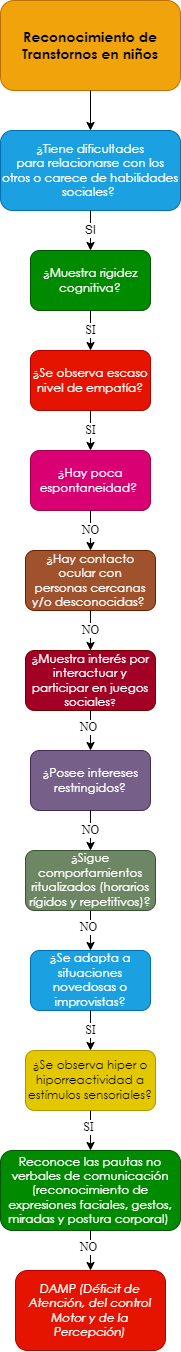

The diagram above was exported from draw.io. Its source (the exported page's mxGraphModel, read from the mxfile embedded in the PNG):
<mxGraphModel dx="661" dy="761" grid="1" gridSize="10" guides="1" tooltips="1" connect="1" arrows="1" fold="1" page="1" pageScale="1" pageWidth="10000" pageHeight="10000" math="0" shadow="0">
  <root>
    <mxCell id="0" />
    <mxCell id="1" parent="0" />
    <mxCell id="eSyxj0o0_MKRUbqtamEU-1" value="&lt;span style=&quot;font-family: &amp;quot;Century Gothic&amp;quot;, sans-serif;&quot;&gt;&lt;font style=&quot;font-size: 14px;&quot;&gt;&lt;b style=&quot;&quot;&gt;Reconocimiento de Transtornos en niños&lt;/b&gt;&lt;/font&gt;&lt;/span&gt;" style="rounded=1;whiteSpace=wrap;html=1;fillColor=#f0a30a;strokeColor=#BD7000;fontColor=#000000;gradientColor=none;glass=0;sketch=0;shadow=0;" parent="1" vertex="1">
      <mxGeometry x="2850" y="40" width="180" height="90" as="geometry" />
    </mxCell>
    <mxCell id="eSyxj0o0_MKRUbqtamEU-2" value="" style="endArrow=classic;html=1;exitX=0.5;exitY=1;exitDx=0;exitDy=0;entryX=0.5;entryY=0;entryDx=0;entryDy=0;" parent="1" source="eSyxj0o0_MKRUbqtamEU-1" target="eSyxj0o0_MKRUbqtamEU-4" edge="1">
      <mxGeometry width="50" height="50" relative="1" as="geometry">
        <mxPoint x="2880" y="270" as="sourcePoint" />
        <mxPoint x="2860" y="220" as="targetPoint" />
      </mxGeometry>
    </mxCell>
    <mxCell id="eSyxj0o0_MKRUbqtamEU-4" value="&lt;div style=&quot;&quot;&gt;&lt;div style=&quot;&quot;&gt;&lt;p style=&quot;&quot; class=&quot;MsoNormal&quot;&gt;&lt;span style=&quot;line-height: 107%; font-family: &amp;quot;Century Gothic&amp;quot;, sans-serif;&quot;&gt;¿Tiene dificultades&lt;br/&gt;para relacionarse con los otros o carece de habilidades sociales?&amp;nbsp;&lt;/span&gt;&lt;/p&gt;&lt;/div&gt;&lt;/div&gt;" style="rounded=1;whiteSpace=wrap;html=1;shadow=0;glass=0;sketch=0;align=center;fillColor=#1ba1e2;fontColor=#ffffff;strokeColor=#006EAF;" parent="1" vertex="1">
      <mxGeometry x="2850" y="170" width="180" height="80" as="geometry" />
    </mxCell>
    <mxCell id="eSyxj0o0_MKRUbqtamEU-10" value="SI" style="endArrow=classic;html=1;fontFamily=Helvetica;fontSize=12;fontColor=#000000;exitX=0.5;exitY=1;exitDx=0;exitDy=0;entryX=0.5;entryY=0;entryDx=0;entryDy=0;" parent="1" source="eSyxj0o0_MKRUbqtamEU-4" target="eSyxj0o0_MKRUbqtamEU-12" edge="1">
      <mxGeometry width="50" height="50" relative="1" as="geometry">
        <mxPoint x="2920" y="360" as="sourcePoint" />
        <mxPoint x="2860" y="350" as="targetPoint" />
      </mxGeometry>
    </mxCell>
    <mxCell id="eSyxj0o0_MKRUbqtamEU-12" value="&lt;p class=&quot;MsoNormal&quot;&gt;&lt;span style=&quot;line-height: 107%; font-family: &amp;quot;Century Gothic&amp;quot;, sans-serif;&quot;&gt;&lt;font style=&quot;font-size: 12px;&quot;&gt;¿Muestra rigidez&lt;br/&gt;cognitiva?&lt;/font&gt;&lt;span style=&quot;font-size: 12pt;&quot;&gt;&lt;/span&gt;&lt;/span&gt;&lt;/p&gt;" style="rounded=1;whiteSpace=wrap;html=1;shadow=0;glass=0;sketch=0;fontFamily=Helvetica;fontSize=12;fontColor=#ffffff;fillColor=#008a00;strokeColor=#005700;" parent="1" vertex="1">
      <mxGeometry x="2880" y="290" width="120" height="60" as="geometry" />
    </mxCell>
    <mxCell id="eSyxj0o0_MKRUbqtamEU-13" value="&lt;p class=&quot;MsoNormal&quot;&gt;&lt;span style=&quot;line-height: 107%; font-family: &amp;quot;Century Gothic&amp;quot;, sans-serif;&quot;&gt;&lt;font style=&quot;font-size: 12px;&quot;&gt;¿Hay contacto ocular con&lt;br/&gt;personas cercanas y/o desconocidas?&lt;/font&gt;&lt;/span&gt;&lt;span style=&quot;font-size:12.0pt;line-height:107%;font-family:&lt;br/&gt;&amp;quot;Century Gothic&amp;quot;,sans-serif;mso-bidi-font-family:Arial&quot;&gt;&amp;nbsp;&lt;/span&gt;&lt;/p&gt;" style="rounded=1;whiteSpace=wrap;html=1;shadow=0;glass=0;sketch=0;fontFamily=Helvetica;fontSize=12;fontColor=#ffffff;fillColor=#a0522d;strokeColor=#6D1F00;" parent="1" vertex="1">
      <mxGeometry x="2875" y="590" width="130" height="60" as="geometry" />
    </mxCell>
    <mxCell id="eSyxj0o0_MKRUbqtamEU-15" value="SI" style="endArrow=classic;html=1;fontFamily=Times New Roman;fontSize=12;fontColor=#000000;exitX=0.5;exitY=1;exitDx=0;exitDy=0;entryX=0.5;entryY=0;entryDx=0;entryDy=0;" parent="1" source="eSyxj0o0_MKRUbqtamEU-12" target="eSyxj0o0_MKRUbqtamEU-17" edge="1">
      <mxGeometry width="50" height="50" relative="1" as="geometry">
        <mxPoint x="3010" y="450" as="sourcePoint" />
        <mxPoint x="2870" y="450" as="targetPoint" />
      </mxGeometry>
    </mxCell>
    <mxCell id="eSyxj0o0_MKRUbqtamEU-17" value="&lt;span style=&quot;line-height: 107%; font-family: &amp;quot;Century Gothic&amp;quot;, sans-serif;&quot;&gt;&lt;font style=&quot;font-size: 12px;&quot;&gt;¿Se observa escaso&lt;br/&gt;nivel de empatía?&lt;/font&gt;&lt;/span&gt;" style="rounded=1;whiteSpace=wrap;html=1;shadow=0;glass=0;sketch=0;fontFamily=Times New Roman;fontSize=12;fontColor=#ffffff;fillColor=#e51400;strokeColor=#B20000;" parent="1" vertex="1">
      <mxGeometry x="2880" y="390" width="120" height="60" as="geometry" />
    </mxCell>
    <mxCell id="eSyxj0o0_MKRUbqtamEU-20" value="SI" style="endArrow=classic;html=1;fontFamily=Times New Roman;fontSize=12;fontColor=#000000;exitX=0.5;exitY=1;exitDx=0;exitDy=0;entryX=0.5;entryY=0;entryDx=0;entryDy=0;" parent="1" source="eSyxj0o0_MKRUbqtamEU-17" target="eSyxj0o0_MKRUbqtamEU-22" edge="1">
      <mxGeometry width="50" height="50" relative="1" as="geometry">
        <mxPoint x="2940" y="450" as="sourcePoint" />
        <mxPoint x="2870" y="550" as="targetPoint" />
      </mxGeometry>
    </mxCell>
    <mxCell id="eSyxj0o0_MKRUbqtamEU-22" value="&lt;span style=&quot;line-height: 107%; font-family: &amp;quot;Century Gothic&amp;quot;, sans-serif;&quot;&gt;&lt;font style=&quot;font-size: 12px;&quot;&gt;¿Hay poca&lt;br/&gt;espontaneidad?&amp;nbsp;&lt;/font&gt;&lt;/span&gt;" style="rounded=1;whiteSpace=wrap;html=1;shadow=0;glass=0;sketch=0;fontFamily=Times New Roman;fontSize=12;fontColor=#ffffff;fillColor=#d80073;strokeColor=#A50040;" parent="1" vertex="1">
      <mxGeometry x="2880" y="490" width="120" height="60" as="geometry" />
    </mxCell>
    <mxCell id="eSyxj0o0_MKRUbqtamEU-28" value="NO" style="endArrow=classic;html=1;fontFamily=Times New Roman;fontSize=12;fontColor=#000000;exitX=0.5;exitY=1;exitDx=0;exitDy=0;entryX=0.5;entryY=0;entryDx=0;entryDy=0;" parent="1" source="eSyxj0o0_MKRUbqtamEU-22" target="eSyxj0o0_MKRUbqtamEU-13" edge="1">
      <mxGeometry width="50" height="50" relative="1" as="geometry">
        <mxPoint x="2940" y="550" as="sourcePoint" />
        <mxPoint x="2940" y="590" as="targetPoint" />
      </mxGeometry>
    </mxCell>
    <mxCell id="eSyxj0o0_MKRUbqtamEU-153" value="&lt;span style=&quot;line-height: 107%; font-family: &amp;quot;Century Gothic&amp;quot;, sans-serif;&quot;&gt;&lt;font style=&quot;font-size: 12px;&quot;&gt;¿&lt;/font&gt;&lt;/span&gt;&lt;span style=&quot;line-height: 107%; font-family: &amp;quot;Century Gothic&amp;quot;, sans-serif;&quot;&gt;Muestra interés por&lt;br/&gt;interactuar y participar en juegos sociales&lt;font size=&quot;1&quot;&gt;?&lt;/font&gt;&lt;/span&gt;" style="rounded=1;whiteSpace=wrap;html=1;shadow=0;glass=0;sketch=0;fontFamily=Times New Roman;fontSize=12;fontColor=#ffffff;fillColor=#a20025;strokeColor=#6F0000;" parent="1" vertex="1">
      <mxGeometry x="2875" y="690" width="130" height="60" as="geometry" />
    </mxCell>
    <mxCell id="eSyxj0o0_MKRUbqtamEU-155" value="NO" style="endArrow=classic;html=1;fontFamily=Times New Roman;fontSize=12;fontColor=#000000;entryX=0.5;entryY=0;entryDx=0;entryDy=0;exitX=0.5;exitY=1;exitDx=0;exitDy=0;" parent="1" source="eSyxj0o0_MKRUbqtamEU-13" target="eSyxj0o0_MKRUbqtamEU-153" edge="1">
      <mxGeometry width="50" height="50" relative="1" as="geometry">
        <mxPoint x="2975" y="670" as="sourcePoint" />
        <mxPoint x="2890" y="940" as="targetPoint" />
      </mxGeometry>
    </mxCell>
    <mxCell id="eSyxj0o0_MKRUbqtamEU-156" value="&lt;p class=&quot;MsoNormal&quot;&gt;&lt;span style=&quot;line-height: 107%; font-family: &amp;quot;Century Gothic&amp;quot;, sans-serif;&quot;&gt;&lt;font style=&quot;font-size: 12px;&quot;&gt;¿Posee intereses&lt;br&gt;restringidos?&lt;/font&gt;&lt;span style=&quot;font-size: 12pt;&quot;&gt;&lt;/span&gt;&lt;/span&gt;&lt;/p&gt;" style="rounded=1;whiteSpace=wrap;html=1;shadow=0;glass=0;sketch=0;fontFamily=Times New Roman;fontSize=12;fontColor=#ffffff;fillColor=#76608a;strokeColor=#432D57;" parent="1" vertex="1">
      <mxGeometry x="2880" y="790" width="120" height="60" as="geometry" />
    </mxCell>
    <mxCell id="eSyxj0o0_MKRUbqtamEU-158" value="" style="endArrow=classic;html=1;fontFamily=Times New Roman;fontSize=12;fontColor=#000000;exitX=0.5;exitY=1;exitDx=0;exitDy=0;entryX=0.5;entryY=0;entryDx=0;entryDy=0;" parent="1" source="eSyxj0o0_MKRUbqtamEU-153" target="eSyxj0o0_MKRUbqtamEU-156" edge="1">
      <mxGeometry width="50" height="50" relative="1" as="geometry">
        <mxPoint x="2940" y="870" as="sourcePoint" />
        <mxPoint x="2990" y="820" as="targetPoint" />
      </mxGeometry>
    </mxCell>
    <mxCell id="eSyxj0o0_MKRUbqtamEU-159" value="NO" style="edgeLabel;html=1;align=center;verticalAlign=middle;resizable=0;points=[];fontSize=12;fontFamily=Times New Roman;fontColor=#000000;" parent="eSyxj0o0_MKRUbqtamEU-158" vertex="1" connectable="0">
      <mxGeometry x="-0.2062" y="-3" relative="1" as="geometry">
        <mxPoint as="offset" />
      </mxGeometry>
    </mxCell>
    <mxCell id="eSyxj0o0_MKRUbqtamEU-160" value="&lt;p class=&quot;MsoNormal&quot;&gt;&lt;span style=&quot;line-height: 107%; font-family: &amp;quot;Century Gothic&amp;quot;, sans-serif;&quot;&gt;&lt;font style=&quot;font-size: 12px;&quot;&gt;¿Sigue&lt;/font&gt;&lt;/span&gt;&lt;span&gt; &lt;/span&gt;&lt;span style=&quot;line-height: 107%; font-family: &amp;quot;Century Gothic&amp;quot;, sans-serif;&quot;&gt;&lt;font style=&quot;font-size: 12px;&quot;&gt;comportamientos&lt;br&gt;ritualizados (horarios rígidos y repetitivos)?&lt;/font&gt;&lt;span style=&quot;font-size: 12pt;&quot;&gt;&lt;/span&gt;&lt;/span&gt;&lt;/p&gt;" style="rounded=1;whiteSpace=wrap;html=1;shadow=0;glass=0;sketch=0;fontFamily=Times New Roman;fontSize=12;fontColor=#ffffff;fillColor=#6d8764;strokeColor=#3A5431;" parent="1" vertex="1">
      <mxGeometry x="2875" y="890" width="130" height="60" as="geometry" />
    </mxCell>
    <mxCell id="eSyxj0o0_MKRUbqtamEU-162" value="NO" style="endArrow=classic;html=1;fontFamily=Times New Roman;fontSize=12;fontColor=#000000;entryX=0.5;entryY=0;entryDx=0;entryDy=0;exitX=0.5;exitY=1;exitDx=0;exitDy=0;" parent="1" source="eSyxj0o0_MKRUbqtamEU-156" target="eSyxj0o0_MKRUbqtamEU-160" edge="1">
      <mxGeometry width="50" height="50" relative="1" as="geometry">
        <mxPoint x="2975" y="940" as="sourcePoint" />
        <mxPoint x="2890" y="1210" as="targetPoint" />
      </mxGeometry>
    </mxCell>
    <mxCell id="eSyxj0o0_MKRUbqtamEU-163" value="&lt;p class=&quot;MsoNormal&quot;&gt;&lt;span style=&quot;line-height: 107%; font-family: &amp;quot;Century Gothic&amp;quot;, sans-serif;&quot;&gt;&lt;font style=&quot;font-size: 12px;&quot;&gt;&lt;span style=&quot;background-color: initial;&quot;&gt;¿Se adapta a situaciones&lt;br&gt;novedosas o improvistas&lt;/span&gt;?&lt;/font&gt;&lt;span style=&quot;font-size: 12pt;&quot;&gt;&lt;/span&gt;&lt;/span&gt;&lt;/p&gt;" style="rounded=1;whiteSpace=wrap;html=1;shadow=0;glass=0;sketch=0;fontFamily=Times New Roman;fontSize=12;fontColor=#ffffff;fillColor=#1ba1e2;strokeColor=#006EAF;" parent="1" vertex="1">
      <mxGeometry x="2880" y="990" width="120" height="60" as="geometry" />
    </mxCell>
    <mxCell id="eSyxj0o0_MKRUbqtamEU-165" value="" style="endArrow=classic;html=1;fontFamily=Times New Roman;fontSize=12;fontColor=#000000;exitX=0.5;exitY=1;exitDx=0;exitDy=0;entryX=0.5;entryY=0;entryDx=0;entryDy=0;" parent="1" source="eSyxj0o0_MKRUbqtamEU-160" target="eSyxj0o0_MKRUbqtamEU-163" edge="1">
      <mxGeometry width="50" height="50" relative="1" as="geometry">
        <mxPoint x="2880" y="1080" as="sourcePoint" />
        <mxPoint x="2985" y="1090" as="targetPoint" />
      </mxGeometry>
    </mxCell>
    <mxCell id="eSyxj0o0_MKRUbqtamEU-166" value="NO" style="edgeLabel;html=1;align=center;verticalAlign=middle;resizable=0;points=[];fontSize=12;fontFamily=Times New Roman;fontColor=#000000;" parent="eSyxj0o0_MKRUbqtamEU-165" vertex="1" connectable="0">
      <mxGeometry x="-0.2062" y="-3" relative="1" as="geometry">
        <mxPoint as="offset" />
      </mxGeometry>
    </mxCell>
    <mxCell id="eSyxj0o0_MKRUbqtamEU-167" value="&lt;p class=&quot;MsoNormal&quot;&gt;&lt;span style=&quot;line-height: 107%; font-family: &amp;quot;Century Gothic&amp;quot;, sans-serif;&quot;&gt;&lt;font style=&quot;font-size: 12px;&quot;&gt;&lt;span style=&quot;background-color: initial;&quot;&gt;¿Se observa hiper o&lt;br/&gt;hiporreactividad a estímulos sensoriales?&lt;/span&gt;&lt;/font&gt;&lt;span style=&quot;font-size: 12pt;&quot;&gt;&lt;/span&gt;&lt;/span&gt;&lt;/p&gt;" style="rounded=1;whiteSpace=wrap;html=1;shadow=0;glass=0;sketch=0;fontFamily=Times New Roman;fontSize=12;fontColor=#000000;fillColor=#e3c800;strokeColor=#B09500;" parent="1" vertex="1">
      <mxGeometry x="2875" y="1090" width="130" height="60" as="geometry" />
    </mxCell>
    <mxCell id="eSyxj0o0_MKRUbqtamEU-169" value="SI" style="endArrow=classic;html=1;fontFamily=Times New Roman;fontSize=12;fontColor=#000000;entryX=0.5;entryY=0;entryDx=0;entryDy=0;exitX=0.5;exitY=1;exitDx=0;exitDy=0;" parent="1" source="eSyxj0o0_MKRUbqtamEU-163" target="eSyxj0o0_MKRUbqtamEU-167" edge="1">
      <mxGeometry width="50" height="50" relative="1" as="geometry">
        <mxPoint x="2975" y="1210" as="sourcePoint" />
        <mxPoint x="2890" y="1480" as="targetPoint" />
      </mxGeometry>
    </mxCell>
    <mxCell id="eSyxj0o0_MKRUbqtamEU-171" value="" style="endArrow=classic;html=1;fontFamily=Times New Roman;fontSize=12;fontColor=#000000;exitX=0.5;exitY=1;exitDx=0;exitDy=0;entryX=0.5;entryY=0;entryDx=0;entryDy=0;" parent="1" source="eSyxj0o0_MKRUbqtamEU-167" target="eSyxj0o0_MKRUbqtamEU-173" edge="1">
      <mxGeometry width="50" height="50" relative="1" as="geometry">
        <mxPoint x="2880" y="1350" as="sourcePoint" />
        <mxPoint x="2975" y="1420" as="targetPoint" />
      </mxGeometry>
    </mxCell>
    <mxCell id="eSyxj0o0_MKRUbqtamEU-172" value="SI" style="edgeLabel;html=1;align=center;verticalAlign=middle;resizable=0;points=[];fontSize=12;fontFamily=Times New Roman;fontColor=#000000;" parent="eSyxj0o0_MKRUbqtamEU-171" vertex="1" connectable="0">
      <mxGeometry x="-0.2062" y="-3" relative="1" as="geometry">
        <mxPoint as="offset" />
      </mxGeometry>
    </mxCell>
    <mxCell id="eSyxj0o0_MKRUbqtamEU-173" value="&lt;p class=&quot;MsoNormal&quot;&gt;&lt;span style=&quot;line-height: 107%; font-family: &amp;quot;Century Gothic&amp;quot;, sans-serif;&quot;&gt;Reconoce las pautas no&lt;br/&gt;verbales de comunicación (reconocimiento de expresiones faciales, gestos,&lt;br/&gt;miradas y postura corporal)&amp;nbsp;&lt;/span&gt;&lt;/p&gt;" style="rounded=1;whiteSpace=wrap;html=1;shadow=0;glass=0;sketch=0;fontFamily=Times New Roman;fontSize=12;fontColor=#ffffff;fillColor=#008a00;strokeColor=#005700;" parent="1" vertex="1">
      <mxGeometry x="2850" y="1190" width="180" height="80" as="geometry" />
    </mxCell>
    <mxCell id="eSyxj0o0_MKRUbqtamEU-175" value="" style="endArrow=classic;html=1;fontFamily=Times New Roman;fontSize=12;fontColor=#000000;exitX=0.5;exitY=1;exitDx=0;exitDy=0;entryX=0.5;entryY=0;entryDx=0;entryDy=0;" parent="1" source="eSyxj0o0_MKRUbqtamEU-173" target="eSyxj0o0_MKRUbqtamEU-177" edge="1">
      <mxGeometry width="50" height="50" relative="1" as="geometry">
        <mxPoint x="2950" y="1160" as="sourcePoint" />
        <mxPoint x="2940" y="1300" as="targetPoint" />
      </mxGeometry>
    </mxCell>
    <mxCell id="eSyxj0o0_MKRUbqtamEU-176" value="NO" style="edgeLabel;html=1;align=center;verticalAlign=middle;resizable=0;points=[];fontSize=12;fontFamily=Times New Roman;fontColor=#000000;" parent="eSyxj0o0_MKRUbqtamEU-175" vertex="1" connectable="0">
      <mxGeometry x="-0.2062" y="-3" relative="1" as="geometry">
        <mxPoint as="offset" />
      </mxGeometry>
    </mxCell>
    <mxCell id="eSyxj0o0_MKRUbqtamEU-177" value="&lt;p class=&quot;MsoNormal&quot;&gt;&lt;i style=&quot;font-family: &amp;quot;Century Gothic&amp;quot;, sans-serif;&quot;&gt;DAMP (Déficit de&lt;br&gt;Atención, del control Motor y de la Percepción)&lt;/i&gt;&lt;br&gt;&lt;/p&gt;" style="rounded=1;whiteSpace=wrap;html=1;shadow=0;glass=0;sketch=0;fontFamily=Times New Roman;fontSize=12;fontColor=#ffffff;fillColor=#e51400;strokeColor=#B20000;" parent="1" vertex="1">
      <mxGeometry x="2865" y="1310" width="150" height="80" as="geometry" />
    </mxCell>
  </root>
</mxGraphModel>